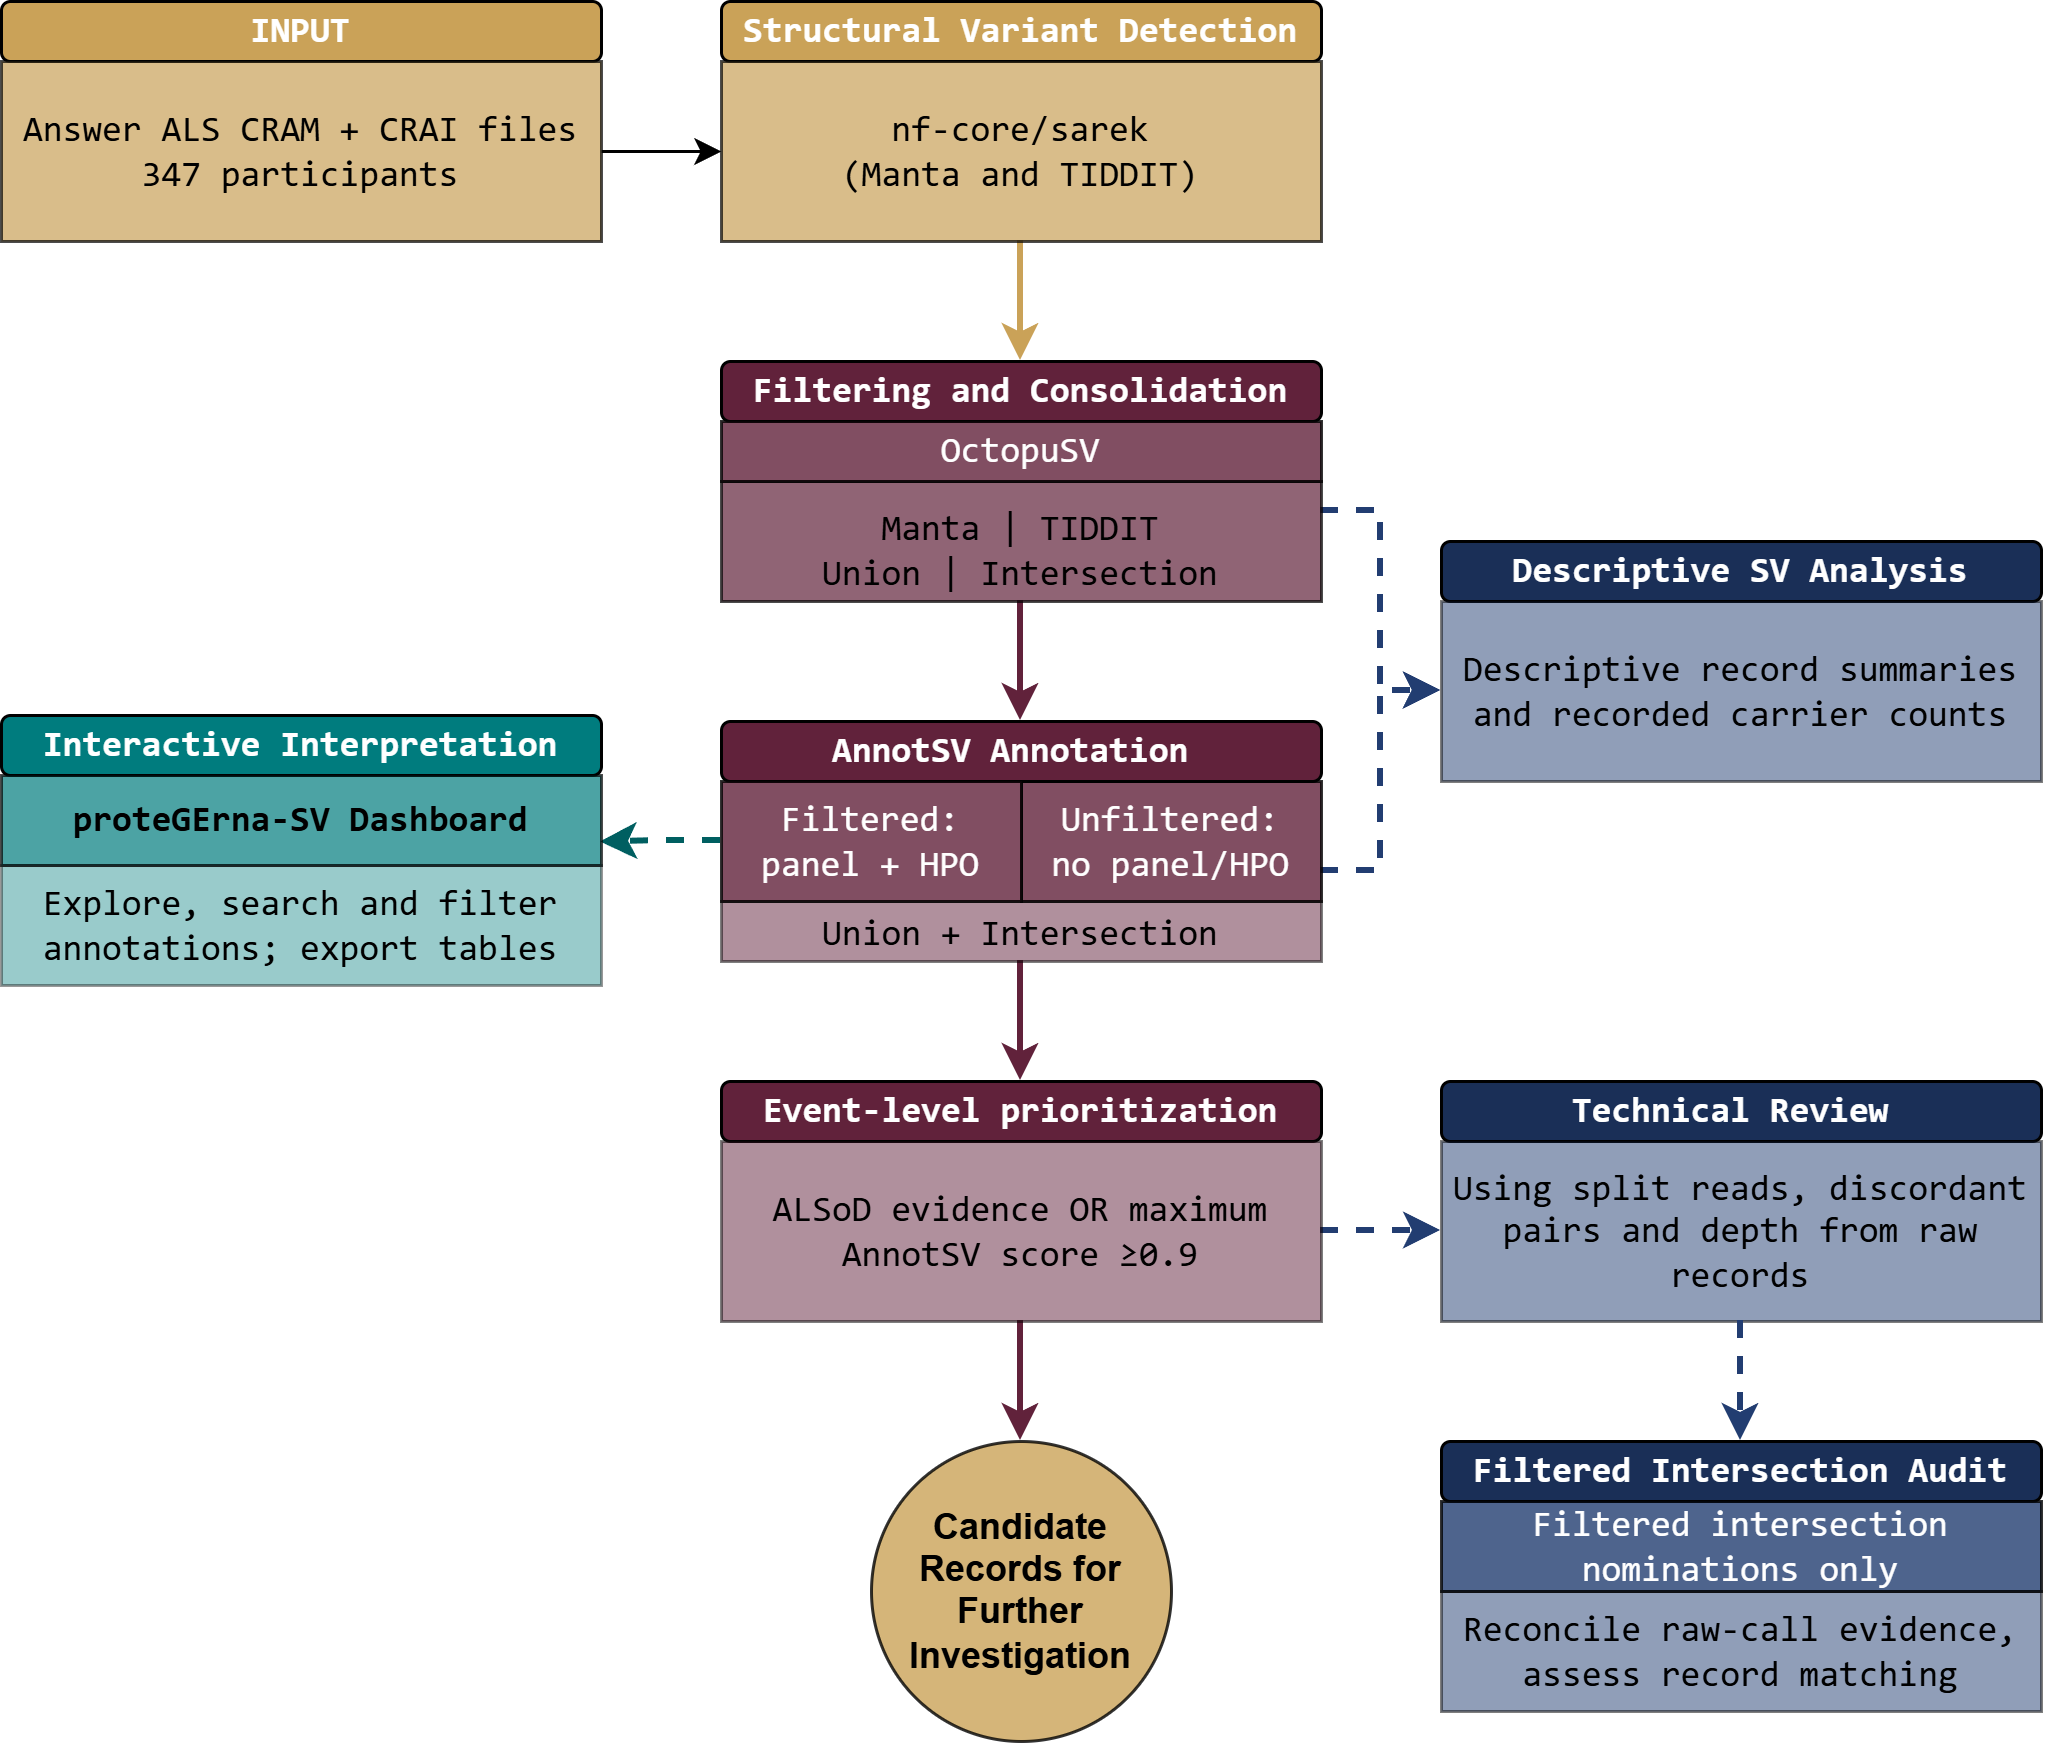

The diagram above was exported from draw.io. Its source (the exported page's mxGraphModel, read from the mxfile embedded in the PNG):
<mxGraphModel dx="873" dy="1185" grid="1" gridSize="10" guides="1" tooltips="1" connect="1" arrows="1" fold="1" page="1" pageScale="1" pageWidth="850" pageHeight="1100" math="0" shadow="0">
  <root>
    <mxCell id="mtsoJq-D2hAe96lyfga3-0" />
    <mxCell id="mtsoJq-D2hAe96lyfga3-1" parent="mtsoJq-D2hAe96lyfga3-0" />
    <mxCell id="lNeOkyFqKrQJRnvn7TOo-17" parent="mtsoJq-D2hAe96lyfga3-1" style="rounded=1;whiteSpace=wrap;fontStyle=1;fillColor=#61223B;fontColor=#FFFFFF;fontFamily=consolas;" value="Event-level prioritization" vertex="1">
      <mxGeometry height="20" width="200" x="280" y="400" as="geometry" />
    </mxCell>
    <mxCell id="ihZMmjpSHQ7zXuHwAoH5-36" edge="1" parent="mtsoJq-D2hAe96lyfga3-1" source="lNeOkyFqKrQJRnvn7TOo-22" style="edgeStyle=orthogonalEdgeStyle;rounded=0;orthogonalLoop=1;jettySize=auto;html=1;exitX=0.5;exitY=1;exitDx=0;exitDy=0;entryX=0.5;entryY=0;entryDx=0;entryDy=0;strokeColor=#61223B;strokeWidth=2;" target="lNeOkyFqKrQJRnvn7TOo-17">
      <mxGeometry relative="1" as="geometry" />
    </mxCell>
    <mxCell id="lNeOkyFqKrQJRnvn7TOo-22" parent="mtsoJq-D2hAe96lyfga3-1" style="rounded=0;whiteSpace=wrap;html=1;fillColor=#61223B;opacity=50;verticalAlign=bottom;fontFamily=consolas;" value="Union + Intersection" vertex="1">
      <mxGeometry height="20" width="200" x="280" y="340" as="geometry" />
    </mxCell>
    <mxCell id="ihZMmjpSHQ7zXuHwAoH5-30" edge="1" parent="mtsoJq-D2hAe96lyfga3-1" source="lNeOkyFqKrQJRnvn7TOo-23" style="edgeStyle=orthogonalEdgeStyle;rounded=0;orthogonalLoop=1;jettySize=auto;html=1;exitX=1;exitY=0.75;exitDx=0;exitDy=0;entryX=0;entryY=0.5;entryDx=0;entryDy=0;dashed=1;strokeColor=#223D71;strokeWidth=2;" target="lNeOkyFqKrQJRnvn7TOo-27">
      <mxGeometry relative="1" as="geometry" />
    </mxCell>
    <mxCell id="lNeOkyFqKrQJRnvn7TOo-23" parent="mtsoJq-D2hAe96lyfga3-1" style="rounded=0;whiteSpace=wrap;html=1;fillColor=#61223B;opacity=80;fontColor=#FFFFFF;fontFamily=consolas;" value="Unfiltered:&lt;div&gt;no panel/HPO&lt;/div&gt;" vertex="1">
      <mxGeometry height="40" width="100" x="380" y="300" as="geometry" />
    </mxCell>
    <mxCell id="ihZMmjpSHQ7zXuHwAoH5-41" edge="1" parent="mtsoJq-D2hAe96lyfga3-1" source="lNeOkyFqKrQJRnvn7TOo-26" style="edgeStyle=orthogonalEdgeStyle;rounded=0;orthogonalLoop=1;jettySize=auto;html=1;exitX=0.5;exitY=1;exitDx=0;exitDy=0;entryX=0.5;entryY=0;entryDx=0;entryDy=0;strokeColor=#61223B;strokeWidth=2;" target="ihZMmjpSHQ7zXuHwAoH5-25">
      <mxGeometry relative="1" as="geometry" />
    </mxCell>
    <mxCell id="ihZMmjpSHQ7zXuHwAoH5-42" edge="1" parent="mtsoJq-D2hAe96lyfga3-1" source="lNeOkyFqKrQJRnvn7TOo-26" style="edgeStyle=orthogonalEdgeStyle;rounded=0;orthogonalLoop=1;jettySize=auto;html=1;exitX=1;exitY=0.5;exitDx=0;exitDy=0;entryX=0;entryY=0.5;entryDx=0;entryDy=0;dashed=1;strokeWidth=2;strokeColor=#223D71;" target="lNeOkyFqKrQJRnvn7TOo-25">
      <mxGeometry relative="1" as="geometry" />
    </mxCell>
    <mxCell id="lNeOkyFqKrQJRnvn7TOo-26" parent="mtsoJq-D2hAe96lyfga3-1" style="rounded=0;whiteSpace=wrap;fillColor=#61223B;opacity=50;fontFamily=consolas;" value="ALSoD evidence OR maximum AnnotSV score ≥0.9" vertex="1">
      <mxGeometry height="60" width="200" x="280" y="420" as="geometry" />
    </mxCell>
    <mxCell id="mtsoJq-D2hAe96lyfga3-18" parent="mtsoJq-D2hAe96lyfga3-1" style="rounded=1;whiteSpace=wrap;html=1;fontStyle=1;fillColor=#61223B;fontColor=#FFFFFF;fontFamily=consolas;" value="&lt;span style=&quot;text-align: left;&quot;&gt;AnnotSV Annotation&amp;nbsp;&lt;/span&gt;" vertex="1">
      <mxGeometry height="20" width="200" x="280" y="280" as="geometry" />
    </mxCell>
    <mxCell id="mtsoJq-D2hAe96lyfga3-15" parent="mtsoJq-D2hAe96lyfga3-1" style="rounded=1;whiteSpace=wrap;html=1;fontStyle=1;fillColor=#61223B;fontColor=#FFFFFF;fontFamily=consolas;" value="&lt;span style=&quot;text-align: left;&quot;&gt;Filtering and Consolidation&lt;/span&gt;" vertex="1">
      <mxGeometry height="20" width="200" x="280" y="160" as="geometry" />
    </mxCell>
    <mxCell id="ihZMmjpSHQ7zXuHwAoH5-29" edge="1" parent="mtsoJq-D2hAe96lyfga3-1" source="ihZMmjpSHQ7zXuHwAoH5-0" style="edgeStyle=orthogonalEdgeStyle;rounded=0;orthogonalLoop=1;jettySize=auto;html=1;exitX=1;exitY=0.25;exitDx=0;exitDy=0;entryX=0;entryY=0.5;entryDx=0;entryDy=0;dashed=1;strokeColor=#223D71;strokeWidth=2;" target="lNeOkyFqKrQJRnvn7TOo-27">
      <mxGeometry relative="1" as="geometry" />
    </mxCell>
    <mxCell id="ihZMmjpSHQ7zXuHwAoH5-35" edge="1" parent="mtsoJq-D2hAe96lyfga3-1" source="ihZMmjpSHQ7zXuHwAoH5-0" style="edgeStyle=orthogonalEdgeStyle;rounded=0;orthogonalLoop=1;jettySize=auto;html=1;exitX=0.5;exitY=1;exitDx=0;exitDy=0;entryX=0.5;entryY=0;entryDx=0;entryDy=0;strokeColor=#61223B;strokeWidth=2;" target="mtsoJq-D2hAe96lyfga3-18">
      <mxGeometry relative="1" as="geometry" />
    </mxCell>
    <mxCell id="ihZMmjpSHQ7zXuHwAoH5-0" parent="mtsoJq-D2hAe96lyfga3-1" style="rounded=0;whiteSpace=wrap;fillColor=#61223B;opacity=70;fontStyle=0;verticalAlign=bottom;fontFamily=consolas;" value="Manta | TIDDIT&#10;Union | Intersection" vertex="1">
      <mxGeometry height="40" width="200" x="280" y="200" as="geometry" />
    </mxCell>
    <mxCell id="ihZMmjpSHQ7zXuHwAoH5-33" edge="1" parent="mtsoJq-D2hAe96lyfga3-1" source="ihZMmjpSHQ7zXuHwAoH5-1" style="edgeStyle=orthogonalEdgeStyle;rounded=0;orthogonalLoop=1;jettySize=auto;html=1;exitX=0;exitY=0.5;exitDx=0;exitDy=0;entryX=1;entryY=0.75;entryDx=0;entryDy=0;dashed=1;strokeWidth=2;strokeColor=#005F61;" target="mtsoJq-D2hAe96lyfga3-22">
      <mxGeometry relative="1" as="geometry" />
    </mxCell>
    <mxCell id="ihZMmjpSHQ7zXuHwAoH5-1" parent="mtsoJq-D2hAe96lyfga3-1" style="rounded=0;whiteSpace=wrap;html=1;fillColor=#61223B;opacity=80;fontColor=#FFFFFF;fontFamily=consolas;" value="Filtered:&lt;div&gt;&lt;span style=&quot;background-color: transparent; color: light-dark(rgb(255, 255, 255), rgb(18, 18, 18));&quot;&gt;panel + HPO&lt;/span&gt;&lt;/div&gt;" vertex="1">
      <mxGeometry height="40" width="100" x="280" y="300" as="geometry" />
    </mxCell>
    <mxCell id="ihZMmjpSHQ7zXuHwAoH5-2" connectable="0" parent="mtsoJq-D2hAe96lyfga3-1" style="group;fontFamily=consolas;" value="" vertex="1">
      <mxGeometry height="80" width="200" x="520" y="400" as="geometry" />
    </mxCell>
    <mxCell id="lNeOkyFqKrQJRnvn7TOo-18" parent="ihZMmjpSHQ7zXuHwAoH5-2" style="rounded=1;whiteSpace=wrap;fontStyle=1;fillColor=#1A2F57;fontColor=#FFFFFF;fontFamily=consolas;" value="Technical Review " vertex="1">
      <mxGeometry height="20" width="200" as="geometry" />
    </mxCell>
    <mxCell id="lNeOkyFqKrQJRnvn7TOo-25" parent="ihZMmjpSHQ7zXuHwAoH5-2" style="rounded=0;whiteSpace=wrap;html=1;fillColor=#223D71;opacity=50;fontFamily=consolas;" value="Using split reads, discordant pairs and depth from raw records" vertex="1">
      <mxGeometry height="60" width="200" y="20" as="geometry" />
    </mxCell>
    <mxCell id="ihZMmjpSHQ7zXuHwAoH5-8" connectable="0" parent="mtsoJq-D2hAe96lyfga3-1" style="group;fontFamily=consolas;" value="" vertex="1">
      <mxGeometry height="80" width="200" x="520" y="220" as="geometry" />
    </mxCell>
    <mxCell id="lNeOkyFqKrQJRnvn7TOo-21" parent="ihZMmjpSHQ7zXuHwAoH5-8" style="rounded=1;whiteSpace=wrap;fontStyle=1;fillColor=#1A2F57;fontColor=#FFFFFF;fontFamily=consolas;" value="Descriptive SV Analysis" vertex="1">
      <mxGeometry height="20" width="200" as="geometry" />
    </mxCell>
    <mxCell id="lNeOkyFqKrQJRnvn7TOo-27" parent="ihZMmjpSHQ7zXuHwAoH5-8" style="rounded=0;whiteSpace=wrap;html=1;fillColor=#223D71;opacity=50;fontFamily=consolas;" value="Descriptive record summaries and recorded carrier counts" vertex="1">
      <mxGeometry height="60" width="200" y="20" as="geometry" />
    </mxCell>
    <mxCell id="ihZMmjpSHQ7zXuHwAoH5-23" parent="mtsoJq-D2hAe96lyfga3-1" style="rounded=0;whiteSpace=wrap;html=1;fillColor=#61223B;opacity=80;fontFamily=consolas;" value="&lt;span style=&quot;color: rgb(255, 255, 255);&quot;&gt;OctopuSV&lt;/span&gt;" vertex="1">
      <mxGeometry height="20" width="200" x="280" y="180" as="geometry" />
    </mxCell>
    <mxCell id="mtsoJq-D2hAe96lyfga3-12" parent="mtsoJq-D2hAe96lyfga3-1" style="rounded=1;whiteSpace=wrap;html=1;fontStyle=1;fillColor=#CAA258;fontColor=#FFFFFF;fontFamily=consolas;" value="&lt;span style=&quot;text-align: left;&quot;&gt;Structural Variant Detection&lt;/span&gt;" vertex="1">
      <mxGeometry height="20" width="200" x="280" y="40" as="geometry" />
    </mxCell>
    <mxCell id="ihZMmjpSHQ7zXuHwAoH5-28" edge="1" parent="mtsoJq-D2hAe96lyfga3-1" source="mtsoJq-D2hAe96lyfga3-13" style="edgeStyle=orthogonalEdgeStyle;rounded=0;orthogonalLoop=1;jettySize=auto;html=1;exitX=0.5;exitY=1;exitDx=0;exitDy=0;entryX=0.5;entryY=0;entryDx=0;entryDy=0;strokeColor=#CAA258;strokeWidth=2;" target="mtsoJq-D2hAe96lyfga3-15">
      <mxGeometry relative="1" as="geometry" />
    </mxCell>
    <mxCell id="mtsoJq-D2hAe96lyfga3-13" parent="mtsoJq-D2hAe96lyfga3-1" style="rounded=0;whiteSpace=wrap;fillColor=#CAA258;opacity=70;fontStyle=0;fontFamily=consolas;" value="nf-core/sarek&#10;(Manta and TIDDIT)" vertex="1">
      <mxGeometry height="60" width="200" x="280" y="60" as="geometry" />
    </mxCell>
    <mxCell id="qmZrAsdrlbz5eLyhd64F-9" parent="mtsoJq-D2hAe96lyfga3-1" style="rounded=1;whiteSpace=wrap;html=1;fontStyle=1;fillColor=#CAA258;fontColor=#FFFFFF;fontFamily=consolas;" value="&lt;span style=&quot;text-align: left;&quot;&gt;INPUT&lt;/span&gt;" vertex="1">
      <mxGeometry height="20" width="200" x="40" y="40" as="geometry" />
    </mxCell>
    <mxCell id="ihZMmjpSHQ7zXuHwAoH5-26" edge="1" parent="mtsoJq-D2hAe96lyfga3-1" source="qmZrAsdrlbz5eLyhd64F-10" style="edgeStyle=orthogonalEdgeStyle;rounded=0;orthogonalLoop=1;jettySize=auto;html=1;" target="mtsoJq-D2hAe96lyfga3-13" value="">
      <mxGeometry relative="1" as="geometry" />
    </mxCell>
    <mxCell id="qmZrAsdrlbz5eLyhd64F-10" parent="mtsoJq-D2hAe96lyfga3-1" style="rounded=0;whiteSpace=wrap;fillColor=#CAA258;opacity=70;fontStyle=0;fontFamily=consolas;" value="Answer ALS CRAM + CRAI files&#10;347 participants" vertex="1">
      <mxGeometry height="60" width="200" x="40" y="60" as="geometry" />
    </mxCell>
    <mxCell id="ihZMmjpSHQ7zXuHwAoH5-25" parent="mtsoJq-D2hAe96lyfga3-1" style="ellipse;whiteSpace=wrap;html=1;shapeInside=1;aspect=fixed;strokeColor=#000000;fillColor=#CAA258;fontStyle=1;fontColor=#000000;opacity=80;" value="Candidate Records for Further Investigation" vertex="1">
      <mxGeometry height="100" width="100" x="330" y="520" as="geometry" />
    </mxCell>
    <mxCell id="ihZMmjpSHQ7zXuHwAoH5-40" connectable="0" parent="mtsoJq-D2hAe96lyfga3-1" style="group" value="" vertex="1">
      <mxGeometry height="100" width="200" x="520" y="520" as="geometry" />
    </mxCell>
    <mxCell id="lNeOkyFqKrQJRnvn7TOo-19" parent="ihZMmjpSHQ7zXuHwAoH5-40" style="rounded=1;whiteSpace=wrap;fontStyle=1;fillColor=#1A2F57;fontColor=#FFFFFF;fontFamily=consolas;" value="Filtered Intersection Audit" vertex="1">
      <mxGeometry height="20" width="200" as="geometry" />
    </mxCell>
    <mxCell id="lNeOkyFqKrQJRnvn7TOo-24" parent="ihZMmjpSHQ7zXuHwAoH5-40" style="rounded=0;whiteSpace=wrap;html=1;fillColor=#223D71;opacity=50;fontFamily=consolas;" value="Reconcile raw-call evidence, assess record matching" vertex="1">
      <mxGeometry height="40" width="200" y="50" as="geometry" />
    </mxCell>
    <mxCell id="ihZMmjpSHQ7zXuHwAoH5-22" parent="ihZMmjpSHQ7zXuHwAoH5-40" style="rounded=0;whiteSpace=wrap;html=1;fillColor=#223D71;opacity=80;fontStyle=1;fontFamily=consolas;" value="&lt;span style=&quot;color: rgb(255, 255, 255); font-weight: normal;&quot;&gt;Filtered intersection nominations only&lt;/span&gt;" vertex="1">
      <mxGeometry height="30" width="200" y="20" as="geometry" />
    </mxCell>
    <mxCell id="ihZMmjpSHQ7zXuHwAoH5-43" edge="1" parent="mtsoJq-D2hAe96lyfga3-1" source="lNeOkyFqKrQJRnvn7TOo-25" style="edgeStyle=orthogonalEdgeStyle;rounded=0;orthogonalLoop=1;jettySize=auto;html=1;exitX=0.5;exitY=1;exitDx=0;exitDy=0;entryX=0.5;entryY=0;entryDx=0;entryDy=0;dashed=1;strokeWidth=2;strokeColor=#223D71;" target="lNeOkyFqKrQJRnvn7TOo-19">
      <mxGeometry relative="1" as="geometry" />
    </mxCell>
    <mxCell id="ihZMmjpSHQ7zXuHwAoH5-44" connectable="0" parent="mtsoJq-D2hAe96lyfga3-1" style="group" value="" vertex="1">
      <mxGeometry height="90" width="200" x="40" y="278" as="geometry" />
    </mxCell>
    <mxCell id="qmZrAsdrlbz5eLyhd64F-31" parent="ihZMmjpSHQ7zXuHwAoH5-44" style="rounded=0;whiteSpace=wrap;verticalAlign=middle;fillColor=#007C7E;opacity=40;fontStyle=0;fontFamily=consolas;" value="Explore, search and filter annotations; export tables" vertex="1">
      <mxGeometry height="40" width="200" y="50" as="geometry" />
    </mxCell>
    <mxCell id="mtsoJq-D2hAe96lyfga3-21" parent="ihZMmjpSHQ7zXuHwAoH5-44" style="rounded=1;whiteSpace=wrap;html=1;fontStyle=1;fillColor=#007C7E;fontColor=#FFFFFF;fontFamily=consolas;" value="&lt;span style=&quot;text-align: left;&quot;&gt;Interactive Interpretation&lt;/span&gt;" vertex="1">
      <mxGeometry height="20" width="200" as="geometry" />
    </mxCell>
    <mxCell id="mtsoJq-D2hAe96lyfga3-22" parent="ihZMmjpSHQ7zXuHwAoH5-44" style="rounded=0;whiteSpace=wrap;verticalAlign=middle;fillColor=#007C7E;opacity=70;fontStyle=1;fontFamily=consolas;" value="proteGErna-SV Dashboard" vertex="1">
      <mxGeometry height="30" width="200" y="20" as="geometry" />
    </mxCell>
  </root>
</mxGraphModel>